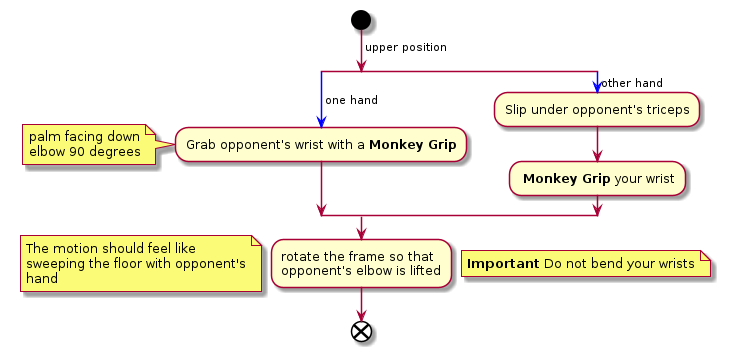

The diagram above was rendered by PlantUML. Its source (embedded in the PNG):
@startuml
start
->upper position;
split
-[#blue]-> one hand;
:Grab opponent's wrist with a **Monkey Grip**;
note left
palm facing down
elbow 90 degrees
end note
split again
-[#blue]-> other hand;
:Slip under opponent's triceps;
: **Monkey Grip** your wrist;
end split
:rotate the frame so that
opponent's elbow is lifted;
note right
**Important** Do not bend your wrists
end note
note left
The motion should feel like
sweeping the floor with opponent's
hand
end note
end
@enduml